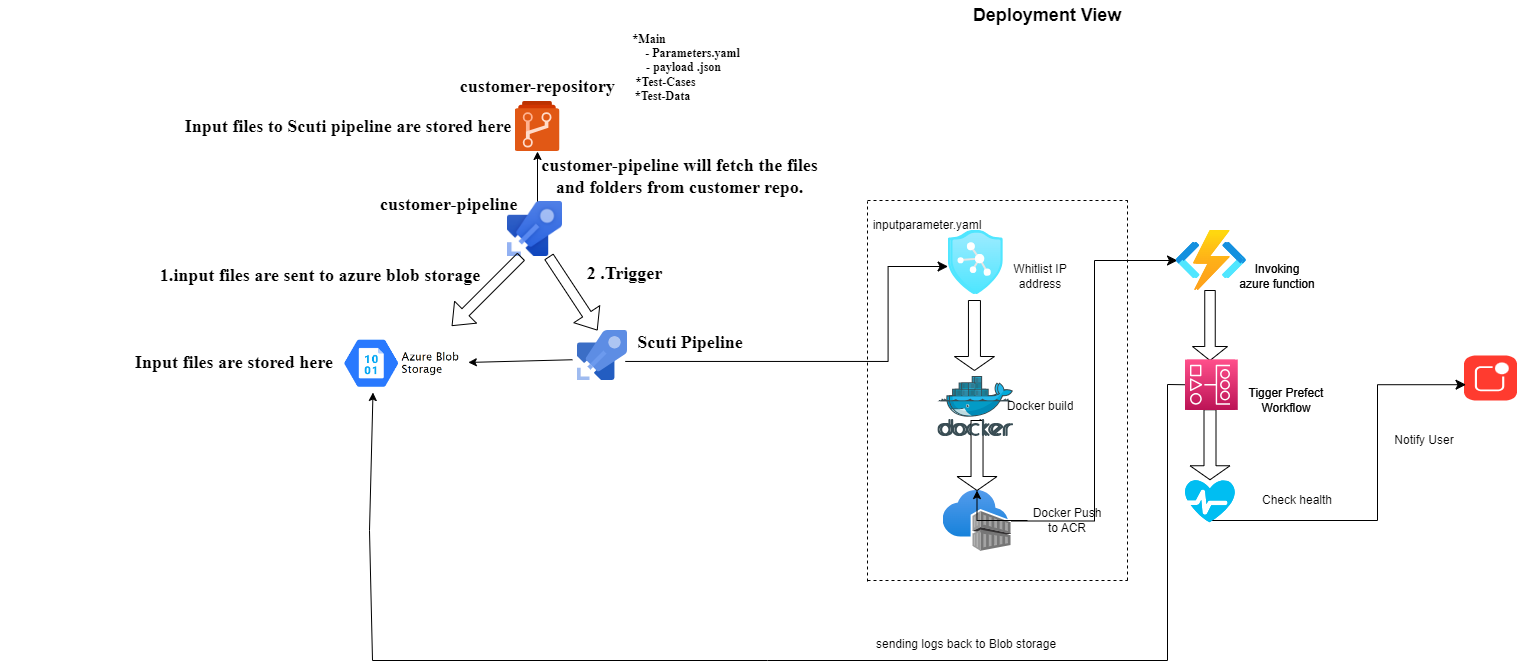

The diagram above was exported from draw.io. Its source (the exported page's mxGraphModel, read from the mxfile embedded in the PNG):
<mxGraphModel dx="1861" dy="470" grid="0" gridSize="10" guides="1" tooltips="1" connect="1" arrows="1" fold="1" page="1" pageScale="1" pageWidth="827" pageHeight="1169" math="0" shadow="0">
  <root>
    <mxCell id="0" />
    <mxCell id="1" parent="0" />
    <mxCell id="4wkqCOzMN2e9426JMWA5-1" value="" style="image;sketch=0;aspect=fixed;html=1;points=[];align=center;fontSize=12;image=img/lib/mscae/Azure_Repos.svg;" parent="1" vertex="1">
      <mxGeometry x="-132.5" y="121" width="45" height="50" as="geometry" />
    </mxCell>
    <mxCell id="4wkqCOzMN2e9426JMWA5-2" value="" style="image;sketch=0;aspect=fixed;html=1;points=[];align=center;fontSize=12;image=img/lib/mscae/Azure_Pipelines.svg;" parent="1" vertex="1">
      <mxGeometry x="-70" y="350" width="50" height="50" as="geometry" />
    </mxCell>
    <mxCell id="4wkqCOzMN2e9426JMWA5-3" value="" style="image;sketch=0;aspect=fixed;html=1;points=[];align=center;fontSize=12;image=img/lib/mscae/Docker.svg;" parent="1" vertex="1">
      <mxGeometry x="290.36" y="396" width="73.17" height="60" as="geometry" />
    </mxCell>
    <mxCell id="4wkqCOzMN2e9426JMWA5-4" value="" style="image;aspect=fixed;html=1;points=[];align=center;fontSize=12;image=img/lib/azure2/iot/Function_Apps.svg;" parent="1" vertex="1">
      <mxGeometry x="531" y="250" width="68" height="60" as="geometry" />
    </mxCell>
    <mxCell id="4wkqCOzMN2e9426JMWA5-5" value="" style="sketch=0;points=[[0,0,0],[0.25,0,0],[0.5,0,0],[0.75,0,0],[1,0,0],[0,1,0],[0.25,1,0],[0.5,1,0],[0.75,1,0],[1,1,0],[0,0.25,0],[0,0.5,0],[0,0.75,0],[1,0.25,0],[1,0.5,0],[1,0.75,0]];outlineConnect=0;fontColor=#232F3E;gradientColor=#FF4F8B;gradientDirection=north;fillColor=#BC1356;strokeColor=#ffffff;dashed=0;verticalLabelPosition=bottom;verticalAlign=top;align=center;html=1;fontSize=12;fontStyle=0;aspect=fixed;shape=mxgraph.aws4.resourceIcon;resIcon=mxgraph.aws4.managed_workflows_for_apache_airflow;" parent="1" vertex="1">
      <mxGeometry x="540" y="379.25" width="50" height="50" as="geometry" />
    </mxCell>
    <mxCell id="4wkqCOzMN2e9426JMWA5-6" value="" style="image;aspect=fixed;html=1;points=[];align=center;fontSize=12;image=img/lib/azure2/security/Azure_Defender.svg;" parent="1" vertex="1">
      <mxGeometry x="300.59000000000003" y="250" width="52.71" height="64" as="geometry" />
    </mxCell>
    <mxCell id="4wkqCOzMN2e9426JMWA5-7" value="" style="verticalLabelPosition=bottom;html=1;verticalAlign=top;align=center;strokeColor=none;fillColor=#00BEF2;shape=mxgraph.azure.health_monitoring;" parent="1" vertex="1">
      <mxGeometry x="537.5" y="499.25" width="50" height="42.5" as="geometry" />
    </mxCell>
    <mxCell id="4wkqCOzMN2e9426JMWA5-8" value="" style="html=1;strokeWidth=1;shadow=0;dashed=0;shape=mxgraph.ios7.misc.notification;fillColor=#FF3B2F;strokeColor=none;buttonText=;strokeColor2=#222222;fontColor=#222222;fontSize=8;verticalLabelPosition=bottom;verticalAlign=top;align=center;sketch=0;" parent="1" vertex="1">
      <mxGeometry x="816.5" y="375" width="53" height="45" as="geometry" />
    </mxCell>
    <mxCell id="4wkqCOzMN2e9426JMWA5-12" value="" style="image;aspect=fixed;html=1;points=[];align=center;fontSize=12;image=img/lib/azure2/containers/Container_Registries.svg;" parent="1" vertex="1">
      <mxGeometry x="295.53" y="510" width="68" height="61" as="geometry" />
    </mxCell>
    <mxCell id="4wkqCOzMN2e9426JMWA5-20" value="" style="shape=singleArrow;direction=south;whiteSpace=wrap;html=1;" parent="1" vertex="1">
      <mxGeometry x="309.53" y="440" width="40" height="70" as="geometry" />
    </mxCell>
    <mxCell id="4wkqCOzMN2e9426JMWA5-21" value="" style="shape=singleArrow;direction=south;whiteSpace=wrap;html=1;" parent="1" vertex="1">
      <mxGeometry x="306.95" y="320" width="40" height="70" as="geometry" />
    </mxCell>
    <mxCell id="4wkqCOzMN2e9426JMWA5-22" value="" style="shape=singleArrow;direction=south;whiteSpace=wrap;html=1;" parent="1" vertex="1">
      <mxGeometry x="542.5" y="429.25" width="40" height="70" as="geometry" />
    </mxCell>
    <mxCell id="4wkqCOzMN2e9426JMWA5-23" value="" style="shape=singleArrow;direction=south;whiteSpace=wrap;html=1;" parent="1" vertex="1">
      <mxGeometry x="545" y="310" width="35" height="70" as="geometry" />
    </mxCell>
    <UserObject label="&lt;font style=&quot;font-size: 18px;&quot; face=&quot;Times New Roman&quot;&gt;&lt;b style=&quot;&quot;&gt;&amp;nbsp;customer-repository&lt;/b&gt;&lt;/font&gt;" placeholders="1" name="Variable" id="4wkqCOzMN2e9426JMWA5-27">
      <mxCell style="text;html=1;strokeColor=none;fillColor=none;align=center;verticalAlign=middle;whiteSpace=wrap;overflow=hidden;" parent="1" vertex="1">
        <mxGeometry x="-217.5" y="81" width="210" height="50" as="geometry" />
      </mxCell>
    </UserObject>
    <UserObject label="&lt;font style=&quot;font-size: 18px;&quot; face=&quot;Times New Roman&quot;&gt;&lt;b style=&quot;&quot;&gt;Scuti Pipeline&lt;/b&gt;&lt;/font&gt;" placeholders="1" name="Variable" id="4wkqCOzMN2e9426JMWA5-28">
      <mxCell style="text;html=1;strokeColor=none;fillColor=none;align=center;verticalAlign=middle;whiteSpace=wrap;overflow=hidden;" parent="1" vertex="1">
        <mxGeometry x="-12.5" y="344.25" width="110" height="35" as="geometry" />
      </mxCell>
    </UserObject>
    <UserObject label="Whitlist IP address" placeholders="1" name="Variable" id="4wkqCOzMN2e9426JMWA5-29">
      <mxCell style="text;html=1;strokeColor=none;fillColor=none;align=center;verticalAlign=middle;whiteSpace=wrap;overflow=hidden;" parent="1" vertex="1">
        <mxGeometry x="353.3" y="278" width="80" height="36" as="geometry" />
      </mxCell>
    </UserObject>
    <UserObject label="Docker build" placeholders="1" name="Variable" id="4wkqCOzMN2e9426JMWA5-30">
      <mxCell style="text;html=1;strokeColor=none;fillColor=none;align=center;verticalAlign=middle;whiteSpace=wrap;overflow=hidden;" parent="1" vertex="1">
        <mxGeometry x="353.3" y="416" width="80" height="20" as="geometry" />
      </mxCell>
    </UserObject>
    <mxCell id="aO1zjY6CMXCIjjnXB15e-42" value="" style="edgeStyle=orthogonalEdgeStyle;rounded=0;orthogonalLoop=1;jettySize=auto;html=1;" parent="1" source="4wkqCOzMN2e9426JMWA5-31" target="4wkqCOzMN2e9426JMWA5-20" edge="1">
      <mxGeometry relative="1" as="geometry" />
    </mxCell>
    <UserObject label="Docker Push to ACR" placeholders="1" name="Variable" id="4wkqCOzMN2e9426JMWA5-31">
      <mxCell style="text;html=1;strokeColor=none;fillColor=none;align=center;verticalAlign=middle;whiteSpace=wrap;overflow=hidden;" parent="1" vertex="1">
        <mxGeometry x="380" y="520" width="80" height="40" as="geometry" />
      </mxCell>
    </UserObject>
    <UserObject label="Invoking azure function" placeholders="1" name="Variable" id="4wkqCOzMN2e9426JMWA5-33">
      <mxCell style="text;html=1;strokeColor=none;fillColor=none;align=center;verticalAlign=middle;whiteSpace=wrap;overflow=hidden;" parent="1" vertex="1">
        <mxGeometry x="590" y="246" width="80" height="100" as="geometry" />
      </mxCell>
    </UserObject>
    <UserObject label="Tigger Prefect Workflow" placeholders="1" name="Variable" id="4wkqCOzMN2e9426JMWA5-35">
      <mxCell style="text;html=1;strokeColor=none;fillColor=none;align=center;verticalAlign=middle;whiteSpace=wrap;overflow=hidden;" parent="1" vertex="1">
        <mxGeometry x="599" y="400" width="80" height="40" as="geometry" />
      </mxCell>
    </UserObject>
    <UserObject label="Check health status of Prefect Workflow" placeholders="1" name="Variable" id="4wkqCOzMN2e9426JMWA5-38">
      <mxCell style="text;html=1;strokeColor=none;fillColor=none;align=center;verticalAlign=middle;whiteSpace=wrap;overflow=hidden;" parent="1" vertex="1">
        <mxGeometry x="610" y="510" width="80" height="20" as="geometry" />
      </mxCell>
    </UserObject>
    <UserObject label="Notify User" placeholders="1" name="Variable" id="4wkqCOzMN2e9426JMWA5-39">
      <mxCell style="text;html=1;strokeColor=none;fillColor=none;align=center;verticalAlign=middle;whiteSpace=wrap;overflow=hidden;" parent="1" vertex="1">
        <mxGeometry x="736.5" y="450" width="80" height="20" as="geometry" />
      </mxCell>
    </UserObject>
    <mxCell id="4wkqCOzMN2e9426JMWA5-40" value="" style="edgeStyle=elbowEdgeStyle;elbow=horizontal;endArrow=classic;html=1;curved=0;rounded=0;endSize=8;startSize=8;exitX=0.955;exitY=0.619;exitDx=0;exitDy=0;exitPerimeter=0;" parent="1" source="4wkqCOzMN2e9426JMWA5-2" edge="1">
      <mxGeometry width="50" height="50" relative="1" as="geometry">
        <mxPoint x="130" y="500" as="sourcePoint" />
        <mxPoint x="300.59" y="286" as="targetPoint" />
        <Array as="points">
          <mxPoint x="240.59" y="376" />
          <mxPoint x="270.59" y="336" />
          <mxPoint x="260.59" y="286" />
        </Array>
      </mxGeometry>
    </mxCell>
    <mxCell id="4wkqCOzMN2e9426JMWA5-41" value="" style="edgeStyle=elbowEdgeStyle;elbow=horizontal;endArrow=classic;html=1;curved=0;rounded=0;endSize=8;startSize=8;" parent="1" source="4wkqCOzMN2e9426JMWA5-12" edge="1">
      <mxGeometry width="50" height="50" relative="1" as="geometry">
        <mxPoint x="390" y="330" as="sourcePoint" />
        <mxPoint x="530" y="280" as="targetPoint" />
      </mxGeometry>
    </mxCell>
    <mxCell id="4wkqCOzMN2e9426JMWA5-42" value="" style="edgeStyle=elbowEdgeStyle;elbow=horizontal;endArrow=classic;html=1;curved=0;rounded=0;endSize=8;startSize=8;entryX=0.038;entryY=0.649;entryDx=0;entryDy=0;entryPerimeter=0;" parent="1" target="4wkqCOzMN2e9426JMWA5-8" edge="1">
      <mxGeometry width="50" height="50" relative="1" as="geometry">
        <mxPoint x="560" y="540" as="sourcePoint" />
        <mxPoint x="610" y="490" as="targetPoint" />
        <Array as="points">
          <mxPoint x="730" y="420" />
        </Array>
      </mxGeometry>
    </mxCell>
    <mxCell id="4wkqCOzMN2e9426JMWA5-43" value="&lt;b&gt;&lt;font style=&quot;font-size: 18px;&quot;&gt;Deployment View&lt;/font&gt;&lt;/b&gt;" style="text;html=1;strokeColor=none;fillColor=none;align=center;verticalAlign=middle;whiteSpace=wrap;rounded=0;" parent="1" vertex="1">
      <mxGeometry x="320" y="20" width="160" height="30" as="geometry" />
    </mxCell>
    <mxCell id="4wkqCOzMN2e9426JMWA5-45" style="edgeStyle=orthogonalEdgeStyle;rounded=0;orthogonalLoop=1;jettySize=auto;html=1;exitX=0.5;exitY=1;exitDx=0;exitDy=0;" parent="1" source="4wkqCOzMN2e9426JMWA5-30" target="4wkqCOzMN2e9426JMWA5-30" edge="1">
      <mxGeometry relative="1" as="geometry" />
    </mxCell>
    <mxCell id="aO1zjY6CMXCIjjnXB15e-1" value="" style="image;aspect=fixed;html=1;points=[];align=center;fontSize=12;image=img/lib/azure2/iot/Function_Apps.svg;" parent="1" vertex="1">
      <mxGeometry x="531" y="250" width="68" height="60" as="geometry" />
    </mxCell>
    <mxCell id="aO1zjY6CMXCIjjnXB15e-2" value="" style="sketch=0;points=[[0,0,0],[0.25,0,0],[0.5,0,0],[0.75,0,0],[1,0,0],[0,1,0],[0.25,1,0],[0.5,1,0],[0.75,1,0],[1,1,0],[0,0.25,0],[0,0.5,0],[0,0.75,0],[1,0.25,0],[1,0.5,0],[1,0.75,0]];outlineConnect=0;fontColor=#232F3E;gradientColor=#FF4F8B;gradientDirection=north;fillColor=#BC1356;strokeColor=#ffffff;dashed=0;verticalLabelPosition=bottom;verticalAlign=top;align=center;html=1;fontSize=12;fontStyle=0;aspect=fixed;shape=mxgraph.aws4.resourceIcon;resIcon=mxgraph.aws4.managed_workflows_for_apache_airflow;" parent="1" vertex="1">
      <mxGeometry x="540" y="379.25" width="50" height="50" as="geometry" />
    </mxCell>
    <mxCell id="aO1zjY6CMXCIjjnXB15e-3" value="" style="image;aspect=fixed;html=1;points=[];align=center;fontSize=12;image=img/lib/azure2/iot/Function_Apps.svg;" parent="1" vertex="1">
      <mxGeometry x="528.5" y="250" width="68" height="60" as="geometry" />
    </mxCell>
    <mxCell id="aO1zjY6CMXCIjjnXB15e-4" value="" style="sketch=0;points=[[0,0,0],[0.25,0,0],[0.5,0,0],[0.75,0,0],[1,0,0],[0,1,0],[0.25,1,0],[0.5,1,0],[0.75,1,0],[1,1,0],[0,0.25,0],[0,0.5,0],[0,0.75,0],[1,0.25,0],[1,0.5,0],[1,0.75,0]];outlineConnect=0;fontColor=#232F3E;gradientColor=#FF4F8B;gradientDirection=north;fillColor=#BC1356;strokeColor=#ffffff;dashed=0;verticalLabelPosition=bottom;verticalAlign=top;align=center;html=1;fontSize=12;fontStyle=0;aspect=fixed;shape=mxgraph.aws4.resourceIcon;resIcon=mxgraph.aws4.managed_workflows_for_apache_airflow;" parent="1" vertex="1">
      <mxGeometry x="537.5" y="379.25" width="50" height="50" as="geometry" />
    </mxCell>
    <mxCell id="aO1zjY6CMXCIjjnXB15e-5" value="" style="image;aspect=fixed;html=1;points=[];align=center;fontSize=12;image=img/lib/azure2/iot/Function_Apps.svg;" parent="1" vertex="1">
      <mxGeometry x="528.5" y="250" width="68" height="60" as="geometry" />
    </mxCell>
    <mxCell id="aO1zjY6CMXCIjjnXB15e-6" value="" style="sketch=0;points=[[0,0,0],[0.25,0,0],[0.5,0,0],[0.75,0,0],[1,0,0],[0,1,0],[0.25,1,0],[0.5,1,0],[0.75,1,0],[1,1,0],[0,0.25,0],[0,0.5,0],[0,0.75,0],[1,0.25,0],[1,0.5,0],[1,0.75,0]];outlineConnect=0;fontColor=#232F3E;gradientColor=#FF4F8B;gradientDirection=north;fillColor=#BC1356;strokeColor=#ffffff;dashed=0;verticalLabelPosition=bottom;verticalAlign=top;align=center;html=1;fontSize=12;fontStyle=0;aspect=fixed;shape=mxgraph.aws4.resourceIcon;resIcon=mxgraph.aws4.managed_workflows_for_apache_airflow;" parent="1" vertex="1">
      <mxGeometry x="537.5" y="379.25" width="50" height="50" as="geometry" />
    </mxCell>
    <mxCell id="aO1zjY6CMXCIjjnXB15e-7" value="" style="verticalLabelPosition=bottom;html=1;verticalAlign=top;align=center;strokeColor=none;fillColor=#00BEF2;shape=mxgraph.azure.health_monitoring;" parent="1" vertex="1">
      <mxGeometry x="537.5" y="499.25" width="50" height="42.5" as="geometry" />
    </mxCell>
    <UserObject label="Tigger Prefect Workflow" placeholders="1" name="Variable" id="aO1zjY6CMXCIjjnXB15e-8">
      <mxCell style="text;html=1;strokeColor=none;fillColor=none;align=center;verticalAlign=middle;whiteSpace=wrap;overflow=hidden;" parent="1" vertex="1">
        <mxGeometry x="599" y="400" width="80" height="40" as="geometry" />
      </mxCell>
    </UserObject>
    <UserObject label="Invoking azure function" placeholders="1" name="Variable" id="aO1zjY6CMXCIjjnXB15e-9">
      <mxCell style="text;html=1;strokeColor=none;fillColor=none;align=center;verticalAlign=middle;whiteSpace=wrap;overflow=hidden;" parent="1" vertex="1">
        <mxGeometry x="590" y="246" width="80" height="100" as="geometry" />
      </mxCell>
    </UserObject>
    <mxCell id="aO1zjY6CMXCIjjnXB15e-24" value="" style="shape=image;verticalLabelPosition=bottom;labelBackgroundColor=none;verticalAlign=top;aspect=fixed;imageAspect=0;image=https://cdn.auth0.com/marketplace/catalog/content/assets/creators/microsoft/azure-pipelines-avatar.png;fillColor=#B2C9AB;strokeColor=#788AA3;fontColor=#46495D;rounded=1;" parent="1" vertex="1">
      <mxGeometry x="-140" y="221" width="55" height="55" as="geometry" />
    </mxCell>
    <UserObject label="&lt;font style=&quot;font-size: 18px;&quot; face=&quot;Times New Roman&quot;&gt;&lt;b style=&quot;&quot;&gt;customer-pipeline&amp;nbsp;&lt;/b&gt;&lt;/font&gt;" placeholders="1" name="Variable" id="aO1zjY6CMXCIjjnXB15e-29">
      <mxCell style="text;html=1;strokeColor=none;fillColor=none;align=center;verticalAlign=middle;whiteSpace=wrap;overflow=hidden;" parent="1" vertex="1">
        <mxGeometry x="-305" y="204" width="217.5" height="39" as="geometry" />
      </mxCell>
    </UserObject>
    <mxCell id="aO1zjY6CMXCIjjnXB15e-32" value="&lt;font face=&quot;Times New Roman&quot;&gt;&lt;span style=&quot;font-size: 18px;&quot;&gt;&lt;b&gt;1.input files are sent to azure blob storage&lt;/b&gt;&lt;/span&gt;&lt;/font&gt;" style="text;strokeColor=none;align=center;fillColor=none;html=1;verticalAlign=middle;whiteSpace=wrap;rounded=1;fontColor=#000000;labelBackgroundColor=none;" parent="1" vertex="1">
      <mxGeometry x="-647" y="278" width="639.5" height="34" as="geometry" />
    </mxCell>
    <mxCell id="aO1zjY6CMXCIjjnXB15e-44" value="" style="endArrow=classic;html=1;rounded=0;exitX=0;exitY=0.5;exitDx=0;exitDy=0;exitPerimeter=0;entryX=1;entryY=1;entryDx=0;entryDy=0;" parent="1" source="aO1zjY6CMXCIjjnXB15e-6" target="N6MUpbXDZxjUwmuKED4L-2" edge="1">
      <mxGeometry width="50" height="50" relative="1" as="geometry">
        <mxPoint x="537.5" y="379.25" as="sourcePoint" />
        <mxPoint x="-306" y="540" as="targetPoint" />
        <Array as="points">
          <mxPoint x="520" y="404" />
          <mxPoint x="520" y="680" />
          <mxPoint x="120" y="680" />
          <mxPoint x="-275" y="680" />
          <mxPoint x="-278" y="550" />
        </Array>
      </mxGeometry>
    </mxCell>
    <mxCell id="aO1zjY6CMXCIjjnXB15e-46" value="&lt;span&gt;&lt;span class=&quot;ui-provider gs b c d e f g h i j k l m n o p q r s t u v w x y z ab ac ae af ag ah ai aj ak&quot; dir=&quot;ltr&quot;&gt;sending logs back to Blob storage&lt;/span&gt;&lt;/span&gt;" style="text;whiteSpace=wrap;html=1;" parent="1" vertex="1">
      <mxGeometry x="226.95" y="650" width="200" height="40" as="geometry" />
    </mxCell>
    <mxCell id="aO1zjY6CMXCIjjnXB15e-49" value="" style="endArrow=none;dashed=1;html=1;rounded=0;" parent="1" edge="1">
      <mxGeometry width="50" height="50" relative="1" as="geometry">
        <mxPoint x="220" y="601" as="sourcePoint" />
        <mxPoint x="220" y="221" as="targetPoint" />
      </mxGeometry>
    </mxCell>
    <mxCell id="aO1zjY6CMXCIjjnXB15e-50" value="" style="endArrow=none;dashed=1;html=1;rounded=0;" parent="1" edge="1">
      <mxGeometry width="50" height="50" relative="1" as="geometry">
        <mxPoint x="220" y="220" as="sourcePoint" />
        <mxPoint x="480" y="220" as="targetPoint" />
      </mxGeometry>
    </mxCell>
    <mxCell id="aO1zjY6CMXCIjjnXB15e-51" value="" style="endArrow=none;dashed=1;html=1;rounded=0;" parent="1" edge="1">
      <mxGeometry width="50" height="50" relative="1" as="geometry">
        <mxPoint x="480" y="600" as="sourcePoint" />
        <mxPoint x="480" y="220" as="targetPoint" />
      </mxGeometry>
    </mxCell>
    <mxCell id="aO1zjY6CMXCIjjnXB15e-52" value="" style="endArrow=none;dashed=1;html=1;rounded=0;" parent="1" edge="1">
      <mxGeometry width="50" height="50" relative="1" as="geometry">
        <mxPoint x="220" y="600" as="sourcePoint" />
        <mxPoint x="480" y="600" as="targetPoint" />
      </mxGeometry>
    </mxCell>
    <mxCell id="aO1zjY6CMXCIjjnXB15e-53" value="inputparameter.yaml" style="text;strokeColor=none;align=center;fillColor=none;html=1;verticalAlign=middle;whiteSpace=wrap;rounded=0;" parent="1" vertex="1">
      <mxGeometry x="249.53000000000003" y="230" width="60" height="30" as="geometry" />
    </mxCell>
    <mxCell id="haoznlLM5xnjiSCraq8d-1" value="" style="image;aspect=fixed;html=1;points=[];align=center;fontSize=12;image=img/lib/azure2/security/Azure_Defender.svg;" parent="1" vertex="1">
      <mxGeometry x="303.17" y="250" width="52.71" height="64" as="geometry" />
    </mxCell>
    <mxCell id="haoznlLM5xnjiSCraq8d-2" value="" style="image;sketch=0;aspect=fixed;html=1;points=[];align=center;fontSize=12;image=img/lib/mscae/Docker.svg;" parent="1" vertex="1">
      <mxGeometry x="292.94" y="396" width="73.17" height="60" as="geometry" />
    </mxCell>
    <mxCell id="haoznlLM5xnjiSCraq8d-7" value="" style="endArrow=classic;html=1;rounded=0;" parent="1" edge="1">
      <mxGeometry width="50" height="50" relative="1" as="geometry">
        <mxPoint x="-110" y="221" as="sourcePoint" />
        <mxPoint x="-110" y="171" as="targetPoint" />
        <Array as="points" />
      </mxGeometry>
    </mxCell>
    <mxCell id="haoznlLM5xnjiSCraq8d-13" value="&lt;font style=&quot;font-size: 18px;&quot; face=&quot;Times New Roman&quot;&gt;&lt;b style=&quot;&quot;&gt;Input files to Scuti pipeline are stored here&lt;/b&gt;&lt;/font&gt;" style="text;strokeColor=none;align=center;fillColor=none;html=1;verticalAlign=middle;whiteSpace=wrap;rounded=0;" parent="1" vertex="1">
      <mxGeometry x="-470" y="131" width="341.6" height="30" as="geometry" />
    </mxCell>
    <mxCell id="haoznlLM5xnjiSCraq8d-22" value="&lt;font style=&quot;font-size: 18px;&quot; face=&quot;Times New Roman&quot;&gt;&lt;b style=&quot;&quot;&gt;&lt;font style=&quot;&quot;&gt;2&lt;/font&gt; .Trigger&lt;/b&gt;&lt;/font&gt;" style="text;strokeColor=none;align=center;fillColor=none;html=1;verticalAlign=middle;whiteSpace=wrap;rounded=1;fontColor=#000000;labelBackgroundColor=none;" parent="1" vertex="1">
      <mxGeometry x="-65" y="278" width="85" height="30" as="geometry" />
    </mxCell>
    <mxCell id="haoznlLM5xnjiSCraq8d-25" value="" style="shape=flexArrow;endArrow=classic;html=1;rounded=0;entryX=0.594;entryY=-0.09;entryDx=0;entryDy=0;entryPerimeter=0;exitX=0.25;exitY=1;exitDx=0;exitDy=0;" parent="1" source="aO1zjY6CMXCIjjnXB15e-24" edge="1">
      <mxGeometry width="50" height="50" relative="1" as="geometry">
        <mxPoint x="-190" y="300" as="sourcePoint" />
        <mxPoint x="-195.76999999999998" y="345.5" as="targetPoint" />
      </mxGeometry>
    </mxCell>
    <mxCell id="haoznlLM5xnjiSCraq8d-28" value="" style="shape=flexArrow;endArrow=classic;html=1;rounded=0;exitX=0.75;exitY=1;exitDx=0;exitDy=0;" parent="1" source="aO1zjY6CMXCIjjnXB15e-24" edge="1">
      <mxGeometry width="50" height="50" relative="1" as="geometry">
        <mxPoint y="440" as="sourcePoint" />
        <mxPoint x="-50" y="350" as="targetPoint" />
        <Array as="points" />
      </mxGeometry>
    </mxCell>
    <mxCell id="haoznlLM5xnjiSCraq8d-30" value="" style="endArrow=classic;html=1;rounded=0;entryX=0.963;entryY=0.639;entryDx=0;entryDy=0;entryPerimeter=0;" parent="1" edge="1">
      <mxGeometry width="50" height="50" relative="1" as="geometry">
        <mxPoint x="-75" y="379.25" as="sourcePoint" />
        <mxPoint x="-179.16499999999996" y="381.95000000000005" as="targetPoint" />
      </mxGeometry>
    </mxCell>
    <mxCell id="N6MUpbXDZxjUwmuKED4L-2" value="&lt;font style=&quot;font-size: 18px;&quot; face=&quot;Times New Roman&quot;&gt;&lt;b style=&quot;&quot;&gt;Input files are stored here&lt;/b&gt;&lt;/font&gt;" style="text;strokeColor=none;align=center;fillColor=none;html=1;verticalAlign=middle;whiteSpace=wrap;rounded=0;" parent="1" vertex="1">
      <mxGeometry x="-552" y="352" width="277.5" height="60" as="geometry" />
    </mxCell>
    <mxCell id="N6MUpbXDZxjUwmuKED4L-3" value="" style="shape=image;verticalLabelPosition=bottom;labelBackgroundColor=default;verticalAlign=top;aspect=fixed;imageAspect=0;image=https://2.bp.blogspot.com/-zD9iKM_HllM/XA800ftKhrI/AAAAAAAABJU/RRx6nxBdXOQWzYWQ1f06tmS2xZ9SD-oiACLcBGAs/s1600/Azure%2Bblob%2Bstorage.png;" parent="1" vertex="1">
      <mxGeometry x="-309" y="350" width="126.79" height="60" as="geometry" />
    </mxCell>
    <mxCell id="6kGxoTPbIPvA8V8wlGdl-1" value="&lt;font style=&quot;font-size: 18px;&quot; face=&quot;Times New Roman&quot;&gt;&lt;b&gt;customer-pipeline will fetch the files and folders from customer repo.&lt;/b&gt;&lt;/font&gt;" style="text;strokeColor=none;align=center;fillColor=none;html=1;verticalAlign=middle;whiteSpace=wrap;rounded=0;" vertex="1" parent="1">
      <mxGeometry x="-107" y="181" width="279" height="30" as="geometry" />
    </mxCell>
    <mxCell id="6kGxoTPbIPvA8V8wlGdl-2" value="&lt;font face=&quot;Times New Roman&quot; style=&quot;font-size: 12px;&quot;&gt;&lt;b&gt;*Main&lt;br&gt;&amp;nbsp; &amp;nbsp; &amp;nbsp; &amp;nbsp; &amp;nbsp; &amp;nbsp; &amp;nbsp; &amp;nbsp; &amp;nbsp; &amp;nbsp; &amp;nbsp; &amp;nbsp; &amp;nbsp; &amp;nbsp; &amp;nbsp;- Parameters.yaml&lt;br&gt;&amp;nbsp; &amp;nbsp; &amp;nbsp; &amp;nbsp; &amp;nbsp; &amp;nbsp; &amp;nbsp; &amp;nbsp; &amp;nbsp; &amp;nbsp; &amp;nbsp; &amp;nbsp;- payload .json&lt;br&gt;&amp;nbsp; &amp;nbsp; &amp;nbsp; &amp;nbsp; &amp;nbsp; &amp;nbsp;*Test-Cases&lt;br&gt;&amp;nbsp; &amp;nbsp; &amp;nbsp; &amp;nbsp; &amp;nbsp;*Test-Data&lt;/b&gt;&lt;/font&gt;" style="text;strokeColor=none;align=center;fillColor=none;html=1;verticalAlign=middle;whiteSpace=wrap;rounded=0;" vertex="1" parent="1">
      <mxGeometry x="-107" y="32" width="218" height="109" as="geometry" />
    </mxCell>
  </root>
</mxGraphModel>